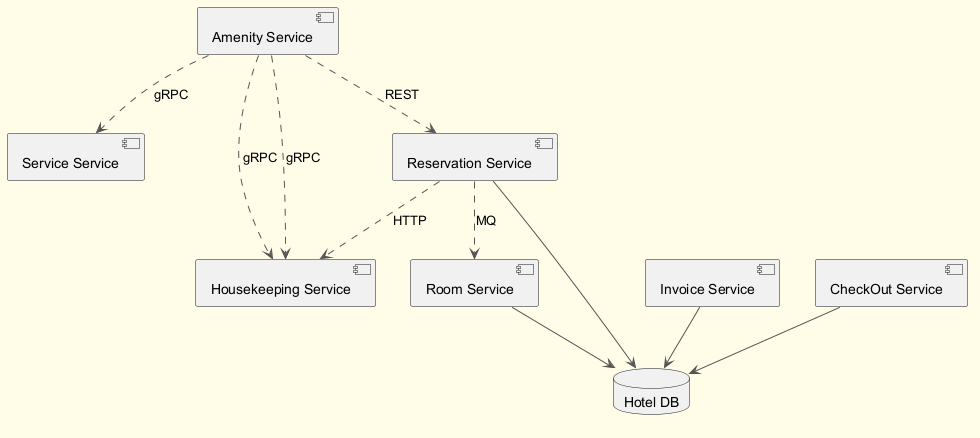

The diagram above was rendered by PlantUML. Its source (embedded in the PNG):
@startuml
skinparam backgroundColor #FFFDE7
skinparam classBackgroundColor #FFF9C4
skinparam classBorderColor #F57F17
skinparam ArrowColor #555555
component "Amenity Service" as C_AmenityService
component "Room Service" as C_RoomService
component "Service Service" as C_ServiceService
component "Invoice Service" as C_InvoiceService
component "CheckOut Service" as C_CheckOutService
component "Housekeeping Service" as C_HousekeepingService
component "Reservation Service" as C_ReservationService
database "Hotel DB" as DB_hotel
C_RoomService --> DB_hotel
C_InvoiceService --> DB_hotel
C_CheckOutService --> DB_hotel
C_ReservationService --> DB_hotel
C_AmenityService ..> C_ReservationService : REST
C_AmenityService ..> C_ServiceService : gRPC
C_AmenityService ..> C_HousekeepingService : gRPC
C_ReservationService ..> C_HousekeepingService : HTTP
C_AmenityService ..> C_HousekeepingService : gRPC
C_ReservationService ..> C_RoomService : MQ
@enduml